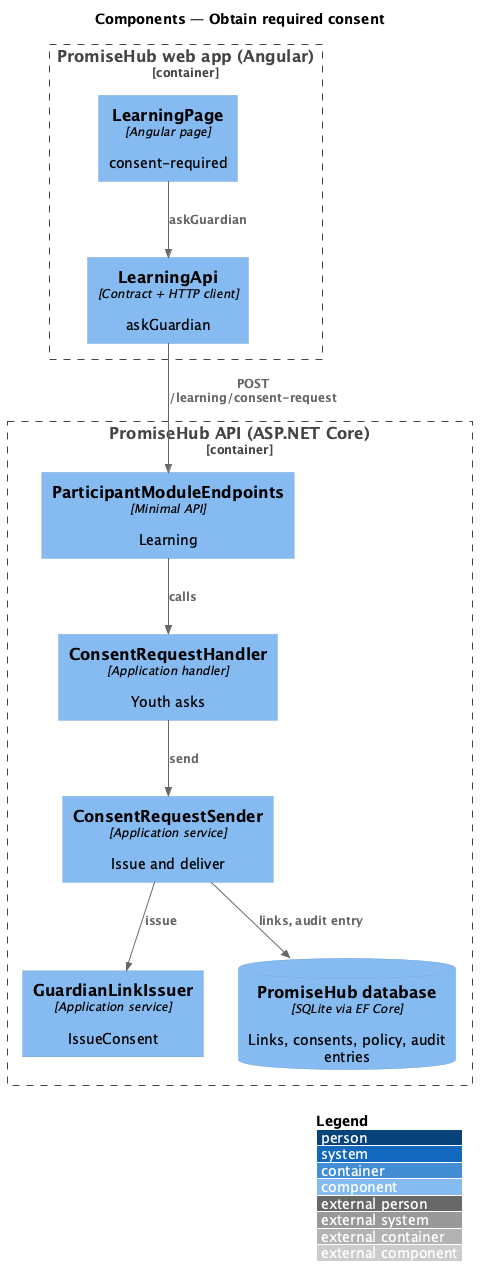

The diagram above was rendered by PlantUML. Its source (embedded in the PNG):
@startuml
!include <C4/C4_Component>
LAYOUT_WITH_LEGEND()
title Components — Obtain required consent
Container_Boundary(web, "PromiseHub web app (Angular)") {
  Component(page, "LearningPage", "Angular page", "consent-required")
  Component(lapi, "LearningApi", "Contract + HTTP client", "askGuardian")
}
Container_Boundary(api, "PromiseHub API (ASP.NET Core)") {
  Component(ep, "ParticipantModuleEndpoints", "Minimal API", "Learning")
  Component(h, "ConsentRequestHandler", "Application handler", "Youth asks")
  Component(s, "ConsentRequestSender", "Application service", "Issue and deliver")
  Component(i, "GuardianLinkIssuer", "Application service", "IssueConsent")
  ComponentDb(db, "PromiseHub database", "SQLite via EF Core", "Links, consents, policy, audit entries")
}
Rel(page, lapi, "askGuardian")
Rel(lapi, ep, "POST /learning/consent-request")
Rel(ep, h, "calls")
Rel(h, s, "send")
Rel(s, i, "issue")
Rel(s, db, "links, audit entry")
@enduml